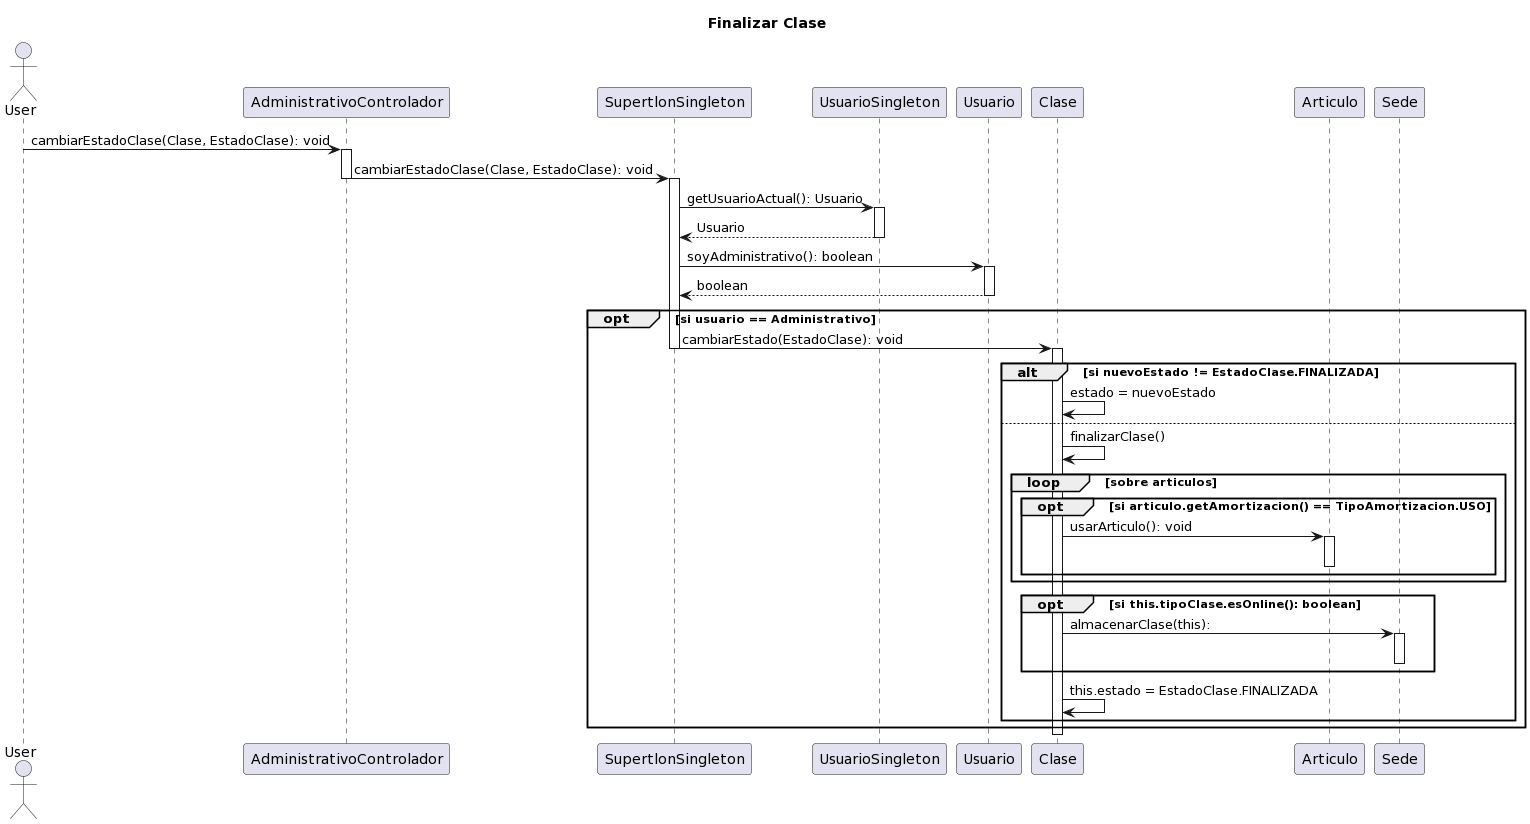

The diagram above was rendered by PlantUML. Its source (embedded in the PNG):
@startuml
Title Finalizar Clase

actor User
User -> AdministrativoControlador: cambiarEstadoClase(Clase, EstadoClase): void
activate AdministrativoControlador
AdministrativoControlador-> SupertlonSingleton : cambiarEstadoClase(Clase, EstadoClase): void
deactivate AdministrativoControlador
activate SupertlonSingleton
SupertlonSingleton -> UsuarioSingleton: getUsuarioActual(): Usuario
activate UsuarioSingleton
UsuarioSingleton --> SupertlonSingleton: Usuario
deactivate UsuarioSingleton 
SupertlonSingleton -> Usuario: soyAdministrativo(): boolean
activate Usuario
Usuario --> SupertlonSingleton : boolean
deactivate Usuario
opt si usuario == Administrativo
  SupertlonSingleton -> Clase: cambiarEstado(EstadoClase): void
deactivate SupertlonSingleton
  activate Clase
  alt si nuevoEstado != EstadoClase.FINALIZADA
    Clase -> Clase: estado = nuevoEstado
  else 
    Clase -> Clase: finalizarClase()
    loop sobre articulos
    opt si articulo.getAmortizacion() == TipoAmortizacion.USO
      Clase -> Articulo: usarArticulo(): void
      activate Articulo
      deactivate Articulo
    end
    end
    opt si this.tipoClase.esOnline(): boolean
      Clase -> Sede: almacenarClase(this):
      activate Sede
      deactivate Sede
    end
    Clase -> Clase: this.estado = EstadoClase.FINALIZADA
    end
 end
 deactivate Clase
@enduml